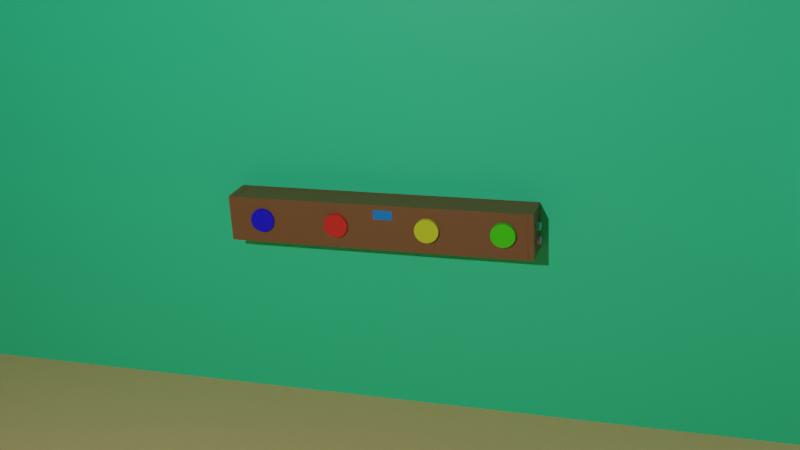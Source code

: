 # Source: MeMoMore.blend  (saved by Blender 2.82.7; exported with 4.5.12 LTS)
import bpy
from mathutils import Matrix  # noqa: F401  (used for matrix-valued properties, if any)

bpy.ops.wm.read_factory_settings(use_empty=True)
scene = bpy.context.scene
scene.name = 'Scene'

# ---- collections
col_collection = bpy.data.collections.new('Collection'); scene.collection.children.link(col_collection)

# ---- materials (node trees are filled in below, after node groups)
mat_material_001 = bpy.data.materials.new('Material.001')
mat_material_001.use_transparent_shadow = False
mat_material_008 = bpy.data.materials.new('Material.008')
mat_material_008.use_transparent_shadow = False
mat_material_009 = bpy.data.materials.new('Material.009')
mat_material_009.use_transparent_shadow = False
mat_material_010 = bpy.data.materials.new('Material.010')
mat_material_010.use_transparent_shadow = False
mat_material_002 = bpy.data.materials.new('Material.002')
mat_material_002.use_transparent_shadow = False
mat_material_003 = bpy.data.materials.new('Material.003')
mat_material_003.use_transparent_shadow = False
mat_material_004 = bpy.data.materials.new('Material.004')
mat_material_004.use_transparent_shadow = False
mat_material_005 = bpy.data.materials.new('Material.005')
mat_material_005.use_transparent_shadow = False
mat_material_011 = bpy.data.materials.new('Material.011')
mat_material_011.use_transparent_shadow = False
mat_material_012 = bpy.data.materials.new('Material.012')
mat_material_012.use_transparent_shadow = False

# ---- material node trees
mat_material_001.use_nodes = True; mat_material_001.node_tree.nodes.clear()
_N = mat_material_001.node_tree.nodes; _L = mat_material_001.node_tree.links
n0 = _N.new('ShaderNodeOutputMaterial'); n0.name = 'Material Output'; n0.location = (300, 300)
n1 = _N.new('ShaderNodeBsdfPrincipled'); n1.name = 'Principled BSDF'; n1.location = (10, 300)
n1.distribution = 'GGX'
n1.subsurface_method = 'BURLEY'
n1.inputs[0].default_value = (0.2165, 0.09709, 0.03567, 1.0)
n1.inputs[3].default_value = 1.45
n1.inputs[27].default_value = (0.0, 0.0, 0.0, 1.0)
n1.inputs[28].default_value = 1.0
_L.new(n1.outputs[0], n0.inputs[0])
n0.is_active_output = True
mat_material_008.use_nodes = True; mat_material_008.node_tree.nodes.clear()
_N = mat_material_008.node_tree.nodes; _L = mat_material_008.node_tree.links
n0 = _N.new('ShaderNodeOutputMaterial'); n0.name = 'Material Output'; n0.location = (300, 300)
n1 = _N.new('ShaderNodeBsdfPrincipled'); n1.name = 'Principled BSDF'; n1.location = (10, 300)
n1.distribution = 'GGX'
n1.subsurface_method = 'BURLEY'
n1.inputs[0].default_value = (0.0, 0.2464, 0.8, 1.0)
n1.inputs[3].default_value = 1.45
n1.inputs[27].default_value = (0.0, 0.0, 0.0, 1.0)
n1.inputs[28].default_value = 1.0
_L.new(n1.outputs[0], n0.inputs[0])
n0.is_active_output = True
mat_material_009.use_nodes = True; mat_material_009.node_tree.nodes.clear()
_N = mat_material_009.node_tree.nodes; _L = mat_material_009.node_tree.links
n0 = _N.new('ShaderNodeOutputMaterial'); n0.name = 'Material Output'; n0.location = (300, 300)
n1 = _N.new('ShaderNodeBsdfPrincipled'); n1.name = 'Principled BSDF'; n1.location = (10, 300)
n1.distribution = 'GGX'
n1.subsurface_method = 'BURLEY'
n1.inputs[0].default_value = (0.1673, 0.8, 0.7908, 1.0)
n1.inputs[3].default_value = 1.45
n1.inputs[27].default_value = (0.0, 0.0, 0.0, 1.0)
n1.inputs[28].default_value = 1.0
_L.new(n1.outputs[0], n0.inputs[0])
n0.is_active_output = True
mat_material_010.use_nodes = True; mat_material_010.node_tree.nodes.clear()
_N = mat_material_010.node_tree.nodes; _L = mat_material_010.node_tree.links
n0 = _N.new('ShaderNodeOutputMaterial'); n0.name = 'Material Output'; n0.location = (300, 300)
n1 = _N.new('ShaderNodeBsdfPrincipled'); n1.name = 'Principled BSDF'; n1.location = (10, 300)
n1.distribution = 'GGX'
n1.subsurface_method = 'BURLEY'
n1.inputs[0].default_value = (0.8, 0.4197, 0.7158, 1.0)
n1.inputs[3].default_value = 1.45
n1.inputs[27].default_value = (0.0, 0.0, 0.0, 1.0)
n1.inputs[28].default_value = 1.0
_L.new(n1.outputs[0], n0.inputs[0])
n0.is_active_output = True
mat_material_002.use_nodes = True; mat_material_002.node_tree.nodes.clear()
_N = mat_material_002.node_tree.nodes; _L = mat_material_002.node_tree.links
n0 = _N.new('ShaderNodeOutputMaterial'); n0.name = 'Material Output'; n0.location = (300, 300)
n1 = _N.new('ShaderNodeBsdfPrincipled'); n1.name = 'Principled BSDF'; n1.location = (10, 300)
n1.distribution = 'GGX'
n1.subsurface_method = 'BURLEY'
n1.inputs[0].default_value = (0.003041, 0.0, 0.8, 1.0)
n1.inputs[3].default_value = 1.45
n1.inputs[27].default_value = (0.0, 0.0, 0.0, 1.0)
n1.inputs[28].default_value = 1.0
_L.new(n1.outputs[0], n0.inputs[0])
n0.is_active_output = True
mat_material_003.use_nodes = True; mat_material_003.node_tree.nodes.clear()
_N = mat_material_003.node_tree.nodes; _L = mat_material_003.node_tree.links
n0 = _N.new('ShaderNodeOutputMaterial'); n0.name = 'Material Output'; n0.location = (300, 300)
n1 = _N.new('ShaderNodeBsdfPrincipled'); n1.name = 'Principled BSDF'; n1.location = (10, 300)
n1.distribution = 'GGX'
n1.subsurface_method = 'BURLEY'
n1.inputs[0].default_value = (0.8, 0.02383, 0.01633, 1.0)
n1.inputs[3].default_value = 1.45
n1.inputs[27].default_value = (0.0, 0.0, 0.0, 1.0)
n1.inputs[28].default_value = 1.0
_L.new(n1.outputs[0], n0.inputs[0])
n0.is_active_output = True
mat_material_004.use_nodes = True; mat_material_004.node_tree.nodes.clear()
_N = mat_material_004.node_tree.nodes; _L = mat_material_004.node_tree.links
n0 = _N.new('ShaderNodeOutputMaterial'); n0.name = 'Material Output'; n0.location = (300, 300)
n1 = _N.new('ShaderNodeBsdfPrincipled'); n1.name = 'Principled BSDF'; n1.location = (10, 300)
n1.distribution = 'GGX'
n1.subsurface_method = 'BURLEY'
n1.inputs[0].default_value = (0.677, 0.8, 0.02598, 1.0)
n1.inputs[3].default_value = 1.45
n1.inputs[27].default_value = (0.0, 0.0, 0.0, 1.0)
n1.inputs[28].default_value = 1.0
_L.new(n1.outputs[0], n0.inputs[0])
n0.is_active_output = True
mat_material_005.use_nodes = True; mat_material_005.node_tree.nodes.clear()
_N = mat_material_005.node_tree.nodes; _L = mat_material_005.node_tree.links
n0 = _N.new('ShaderNodeOutputMaterial'); n0.name = 'Material Output'; n0.location = (300, 300)
n1 = _N.new('ShaderNodeBsdfPrincipled'); n1.name = 'Principled BSDF'; n1.location = (10, 300)
n1.distribution = 'GGX'
n1.subsurface_method = 'BURLEY'
n1.inputs[0].default_value = (0.05796, 0.8, 0.0, 1.0)
n1.inputs[3].default_value = 1.45
n1.inputs[27].default_value = (0.0, 0.0, 0.0, 1.0)
n1.inputs[28].default_value = 1.0
_L.new(n1.outputs[0], n0.inputs[0])
n0.is_active_output = True
mat_material_011.use_nodes = True; mat_material_011.node_tree.nodes.clear()
_N = mat_material_011.node_tree.nodes; _L = mat_material_011.node_tree.links
n0 = _N.new('ShaderNodeOutputMaterial'); n0.name = 'Material Output'; n0.location = (300, 300)
n1 = _N.new('ShaderNodeBsdfPrincipled'); n1.name = 'Principled BSDF'; n1.location = (10, 300)
n1.distribution = 'GGX'
n1.subsurface_method = 'BURLEY'
n1.inputs[0].default_value = (0.8, 0.5277, 0.244, 1.0)
n1.inputs[3].default_value = 1.45
n1.inputs[27].default_value = (0.0, 0.0, 0.0, 1.0)
n1.inputs[28].default_value = 1.0
_L.new(n1.outputs[0], n0.inputs[0])
n0.is_active_output = True
mat_material_012.use_nodes = True; mat_material_012.node_tree.nodes.clear()
_N = mat_material_012.node_tree.nodes; _L = mat_material_012.node_tree.links
n0 = _N.new('ShaderNodeOutputMaterial'); n0.name = 'Material Output'; n0.location = (300, 300)
n1 = _N.new('ShaderNodeBsdfPrincipled'); n1.name = 'Principled BSDF'; n1.location = (10, 300)
n1.distribution = 'GGX'
n1.subsurface_method = 'BURLEY'
n1.inputs[0].default_value = (0.03927, 0.8, 0.3482, 1.0)
n1.inputs[3].default_value = 1.45
n1.inputs[27].default_value = (0.0, 0.0, 0.0, 1.0)
n1.inputs[28].default_value = 1.0
_L.new(n1.outputs[0], n0.inputs[0])
n0.is_active_output = True

# ---- world
world_world = bpy.data.worlds.new('World'); scene.world = world_world
world_world.use_nodes = True; world_world.node_tree.nodes.clear()
_N = world_world.node_tree.nodes; _L = world_world.node_tree.links
n0 = _N.new('ShaderNodeOutputWorld'); n0.name = 'World Output'; n0.location = (300, 300)
n1 = _N.new('ShaderNodeBackground'); n1.name = 'Background'; n1.location = (10, 300)
n1.inputs[0].default_value = (0.05088, 0.05088, 0.05088, 1.0)
_L.new(n1.outputs[0], n0.inputs[0])
n0.is_active_output = True
world_world.color = (0.05088, 0.05088, 0.05088)
world_world.use_sun_shadow = False
world_world.sun_shadow_jitter_overblur = 0.0

# ---- cameras
cam_camera = bpy.data.cameras.new('Camera')
cam_camera.clip_end = 100.0
cam_camera.ortho_scale = 7.314

# ---- lights
light_light = bpy.data.lights.new('Light', 'POINT')
light_light.transmission_factor = 0.0
light_light.energy = 1000.0
light_light.shadow_soft_size = 0.1
light_light.shadow_maximum_resolution = 0.006
light_light.use_absolute_resolution = True
light_point = bpy.data.lights.new('Point', 'POINT')
light_point.transmission_factor = 0.0
light_point.shadow_soft_size = 0.25
light_point.shadow_maximum_resolution = 0.006
light_point.use_absolute_resolution = True

# ---- meshes
me_cube_001 = bpy.data.meshes.new('Cube.001')
me_cube_001.from_pydata([(-1.0, -1.0, -1.0), (-1.0, -1.0, 1.0), (-1.0, 1.0, -1.0), (-1.0, 1.0, 1.0), (1.0, -1.0, -1.0), (1.0, -1.0, 1.0), (1.0, 1.0, -1.0), (1.0, 1.0, 1.0)], [], [(0, 1, 3, 2), (2, 3, 7, 6), (6, 7, 5, 4), (4, 5, 1, 0), (2, 6, 4, 0), (7, 3, 1, 5)])
_uv = me_cube_001.uv_layers.new(name='UVMap')
_uv.uv.foreach_set('vector', [0.375, 0.0, 0.625, 0.0, 0.625, 0.25, 0.375, 0.25, 0.375, 0.25, 0.625, 0.25, 0.625, 0.5, 0.375, 0.5, 0.375, 0.5, 0.625, 0.5, 0.625, 0.75, 0.375, 0.75, 0.375, 0.75, 0.625, 0.75, 0.625, 1.0, 0.375, 1.0, 0.125, 0.5, 0.375, 0.5, 0.375, 0.75, 0.125, 0.75, 0.625, 0.5, 0.875, 0.5, 0.875, 0.75, 0.625, 0.75])
me_cube_001.materials.append(mat_material_001)
me_cube_001.use_remesh_fix_poles = True
me_cube_001.use_remesh_preserve_attributes = False
me_cube_001.use_mirror_vertex_groups = False
me_cube_001.update()
me_cube_002 = bpy.data.meshes.new('Cube.002')
me_cube_002.from_pydata([(-1.0, -1.0, -1.0), (-1.0, -1.0, 1.0), (-1.0, 1.0, -1.0), (-1.0, 1.0, 1.0), (1.0, -1.0, -1.0), (1.0, -1.0, 1.0), (1.0, 1.0, -1.0), (1.0, 1.0, 1.0)], [], [(0, 1, 3, 2), (2, 3, 7, 6), (6, 7, 5, 4), (4, 5, 1, 0), (2, 6, 4, 0), (7, 3, 1, 5)])
_uv = me_cube_002.uv_layers.new(name='UVMap')
_uv.uv.foreach_set('vector', [0.375, 0.0, 0.625, 0.0, 0.625, 0.25, 0.375, 0.25, 0.375, 0.25, 0.625, 0.25, 0.625, 0.5, 0.375, 0.5, 0.375, 0.5, 0.625, 0.5, 0.625, 0.75, 0.375, 0.75, 0.375, 0.75, 0.625, 0.75, 0.625, 1.0, 0.375, 1.0, 0.125, 0.5, 0.375, 0.5, 0.375, 0.75, 0.125, 0.75, 0.625, 0.5, 0.875, 0.5, 0.875, 0.75, 0.625, 0.75])
me_cube_002.materials.append(mat_material_001)
me_cube_002.use_remesh_fix_poles = True
me_cube_002.use_remesh_preserve_attributes = False
me_cube_002.use_mirror_vertex_groups = False
me_cube_002.update()
me_cube_003 = bpy.data.meshes.new('Cube.003')
me_cube_003.from_pydata([(-1.0, -1.0, -1.0), (-1.0, -1.0, 1.0), (-1.0, 1.0, -1.0), (-1.0, 1.0, 1.0), (1.0, -1.0, -1.0), (1.0, -1.0, 1.0), (1.0, 1.0, -1.0), (1.0, 1.0, 1.0)], [], [(0, 1, 3, 2), (2, 3, 7, 6), (6, 7, 5, 4), (4, 5, 1, 0), (2, 6, 4, 0), (7, 3, 1, 5)])
_uv = me_cube_003.uv_layers.new(name='UVMap')
_uv.uv.foreach_set('vector', [0.375, 0.0, 0.625, 0.0, 0.625, 0.25, 0.375, 0.25, 0.375, 0.25, 0.625, 0.25, 0.625, 0.5, 0.375, 0.5, 0.375, 0.5, 0.625, 0.5, 0.625, 0.75, 0.375, 0.75, 0.375, 0.75, 0.625, 0.75, 0.625, 1.0, 0.375, 1.0, 0.125, 0.5, 0.375, 0.5, 0.375, 0.75, 0.125, 0.75, 0.625, 0.5, 0.875, 0.5, 0.875, 0.75, 0.625, 0.75])
me_cube_003.materials.append(mat_material_001)
me_cube_003.use_remesh_fix_poles = True
me_cube_003.use_remesh_preserve_attributes = False
me_cube_003.use_mirror_vertex_groups = False
me_cube_003.update()
me_cube_005 = bpy.data.meshes.new('Cube.005')
me_cube_005.from_pydata([(-1.0, -1.0, -1.0), (-1.0, -1.0, 1.0), (-1.0, 1.0, -1.0), (-1.0, 1.0, 1.0), (1.0, -1.0, -1.0), (1.0, -1.0, 1.0), (1.0, 1.0, -1.0), (1.0, 1.0, 1.0)], [], [(0, 1, 3, 2), (2, 3, 7, 6), (6, 7, 5, 4), (4, 5, 1, 0), (2, 6, 4, 0), (7, 3, 1, 5)])
_uv = me_cube_005.uv_layers.new(name='UVMap')
_uv.uv.foreach_set('vector', [0.375, 0.0, 0.625, 0.0, 0.625, 0.25, 0.375, 0.25, 0.375, 0.25, 0.625, 0.25, 0.625, 0.5, 0.375, 0.5, 0.375, 0.5, 0.625, 0.5, 0.625, 0.75, 0.375, 0.75, 0.375, 0.75, 0.625, 0.75, 0.625, 1.0, 0.375, 1.0, 0.125, 0.5, 0.375, 0.5, 0.375, 0.75, 0.125, 0.75, 0.625, 0.5, 0.875, 0.5, 0.875, 0.75, 0.625, 0.75])
me_cube_005.materials.append(mat_material_001)
me_cube_005.use_remesh_fix_poles = True
me_cube_005.use_remesh_preserve_attributes = False
me_cube_005.use_mirror_vertex_groups = False
me_cube_005.update()
me_cube_006 = bpy.data.meshes.new('Cube.006')
me_cube_006.from_pydata([(-1.0, -1.0, -1.0), (-1.0, -1.0, 1.0), (-1.0, 1.0, -1.0), (-1.0, 1.0, 1.0), (1.0, -1.0, -1.0), (1.0, -1.0, 1.0), (1.0, 1.0, -1.0), (1.0, 1.0, 1.0)], [], [(0, 1, 3, 2), (2, 3, 7, 6), (6, 7, 5, 4), (4, 5, 1, 0), (2, 6, 4, 0), (7, 3, 1, 5)])
_uv = me_cube_006.uv_layers.new(name='UVMap')
_uv.uv.foreach_set('vector', [0.375, 0.0, 0.625, 0.0, 0.625, 0.25, 0.375, 0.25, 0.375, 0.25, 0.625, 0.25, 0.625, 0.5, 0.375, 0.5, 0.375, 0.5, 0.625, 0.5, 0.625, 0.75, 0.375, 0.75, 0.375, 0.75, 0.625, 0.75, 0.625, 1.0, 0.375, 1.0, 0.125, 0.5, 0.375, 0.5, 0.375, 0.75, 0.125, 0.75, 0.625, 0.5, 0.875, 0.5, 0.875, 0.75, 0.625, 0.75])
me_cube_006.materials.append(mat_material_008)
me_cube_006.use_remesh_fix_poles = True
me_cube_006.use_remesh_preserve_attributes = False
me_cube_006.use_mirror_vertex_groups = False
me_cube_006.update()
me_cube_007 = bpy.data.meshes.new('Cube.007')
me_cube_007.from_pydata([(-1.0, -1.0, -1.0), (-1.0, -1.0, 1.0), (-1.0, 1.0, -1.0), (-1.0, 1.0, 1.0), (1.0, -1.0, -1.0), (1.0, -1.0, 1.0), (1.0, 1.0, -1.0), (1.0, 1.0, 1.0)], [], [(0, 1, 3, 2), (2, 3, 7, 6), (6, 7, 5, 4), (4, 5, 1, 0), (2, 6, 4, 0), (7, 3, 1, 5)])
_uv = me_cube_007.uv_layers.new(name='UVMap')
_uv.uv.foreach_set('vector', [0.375, 0.0, 0.625, 0.0, 0.625, 0.25, 0.375, 0.25, 0.375, 0.25, 0.625, 0.25, 0.625, 0.5, 0.375, 0.5, 0.375, 0.5, 0.625, 0.5, 0.625, 0.75, 0.375, 0.75, 0.375, 0.75, 0.625, 0.75, 0.625, 1.0, 0.375, 1.0, 0.125, 0.5, 0.375, 0.5, 0.375, 0.75, 0.125, 0.75, 0.625, 0.5, 0.875, 0.5, 0.875, 0.75, 0.625, 0.75])
me_cube_007.materials.append(mat_material_001)
me_cube_007.use_remesh_fix_poles = True
me_cube_007.use_remesh_preserve_attributes = False
me_cube_007.use_mirror_vertex_groups = False
me_cube_007.update()
me_cube_008 = bpy.data.meshes.new('Cube.008')
me_cube_008.from_pydata([(-1.0, -1.0, -1.0), (-1.0, -1.0, 1.0), (-1.0, 1.0, -1.0), (-1.0, 1.0, 1.0), (1.0, -1.0, -1.0), (1.0, -1.0, 1.0), (1.0, 1.0, -1.0), (1.0, 1.0, 1.0)], [], [(0, 1, 3, 2), (2, 3, 7, 6), (6, 7, 5, 4), (4, 5, 1, 0), (2, 6, 4, 0), (7, 3, 1, 5)])
_uv = me_cube_008.uv_layers.new(name='UVMap')
_uv.uv.foreach_set('vector', [0.375, 0.0, 0.625, 0.0, 0.625, 0.25, 0.375, 0.25, 0.375, 0.25, 0.625, 0.25, 0.625, 0.5, 0.375, 0.5, 0.375, 0.5, 0.625, 0.5, 0.625, 0.75, 0.375, 0.75, 0.375, 0.75, 0.625, 0.75, 0.625, 1.0, 0.375, 1.0, 0.125, 0.5, 0.375, 0.5, 0.375, 0.75, 0.125, 0.75, 0.625, 0.5, 0.875, 0.5, 0.875, 0.75, 0.625, 0.75])
me_cube_008.materials.append(mat_material_001)
me_cube_008.use_remesh_fix_poles = True
me_cube_008.use_remesh_preserve_attributes = False
me_cube_008.use_mirror_vertex_groups = False
me_cube_008.update()
me_cylinder_004 = bpy.data.meshes.new('Cylinder.004')
me_cylinder_004.from_pydata([(0.0, 1.0, -1.0), (0.0, 1.0, 1.0), (0.1951, 0.9808, -1.0), (0.1951, 0.9808, 1.0), (0.3827, 0.9239, -1.0), (0.3827, 0.9239, 1.0), (0.5556, 0.8315, -1.0), (0.5556, 0.8315, 1.0), (0.7071, 0.7071, -1.0), (0.7071, 0.7071, 1.0), (0.8315, 0.5556, -1.0), (0.8315, 0.5556, 1.0), (0.9239, 0.3827, -1.0), (0.9239, 0.3827, 1.0), (0.9808, 0.1951, -1.0), (0.9808, 0.1951, 1.0), (1.0, 7.55e-08, -1.0), (1.0, 7.55e-08, 1.0), (0.9808, -0.1951, -1.0), (0.9808, -0.1951, 1.0), (0.9239, -0.3827, -1.0), (0.9239, -0.3827, 1.0), (0.8315, -0.5556, -1.0), (0.8315, -0.5556, 1.0), (0.7071, -0.7071, -1.0), (0.7071, -0.7071, 1.0), (0.5556, -0.8315, -1.0), (0.5556, -0.8315, 1.0), (0.3827, -0.9239, -1.0), (0.3827, -0.9239, 1.0), (0.1951, -0.9808, -1.0), (0.1951, -0.9808, 1.0), (-3.258e-07, -1.0, -1.0), (-3.258e-07, -1.0, 1.0), (-0.1951, -0.9808, -1.0), (-0.1951, -0.9808, 1.0), (-0.3827, -0.9239, -1.0), (-0.3827, -0.9239, 1.0), (-0.5556, -0.8315, -1.0), (-0.5556, -0.8315, 1.0), (-0.7071, -0.7071, -1.0), (-0.7071, -0.7071, 1.0), (-0.8315, -0.5556, -1.0), (-0.8315, -0.5556, 1.0), (-0.9239, -0.3827, -1.0), (-0.9239, -0.3827, 1.0), (-0.9808, -0.1951, -1.0), (-0.9808, -0.1951, 1.0), (-1.0, 9.656e-07, -1.0), (-1.0, 9.656e-07, 1.0), (-0.9808, 0.1951, -1.0), (-0.9808, 0.1951, 1.0), (-0.9239, 0.3827, -1.0), (-0.9239, 0.3827, 1.0), (-0.8315, 0.5556, -1.0), (-0.8315, 0.5556, 1.0), (-0.7071, 0.7071, -1.0), (-0.7071, 0.7071, 1.0), (-0.5556, 0.8315, -1.0), (-0.5556, 0.8315, 1.0), (-0.3827, 0.9239, -1.0), (-0.3827, 0.9239, 1.0), (-0.1951, 0.9808, -1.0), (-0.1951, 0.9808, 1.0)], [], [(0, 1, 3, 2), (2, 3, 5, 4), (4, 5, 7, 6), (6, 7, 9, 8), (8, 9, 11, 10), (10, 11, 13, 12), (12, 13, 15, 14), (14, 15, 17, 16), (16, 17, 19, 18), (18, 19, 21, 20), (20, 21, 23, 22), (22, 23, 25, 24), (24, 25, 27, 26), (26, 27, 29, 28), (28, 29, 31, 30), (30, 31, 33, 32), (32, 33, 35, 34), (34, 35, 37, 36), (36, 37, 39, 38), (38, 39, 41, 40), (40, 41, 43, 42), (42, 43, 45, 44), (44, 45, 47, 46), (46, 47, 49, 48), (48, 49, 51, 50), (50, 51, 53, 52), (52, 53, 55, 54), (54, 55, 57, 56), (56, 57, 59, 58), (58, 59, 61, 60), (3, 1, 63, 61, 59, 57, 55, 53, 51, 49, 47, 45, 43, 41, 39, 37, 35, 33, 31, 29, 27, 25, 23, 21, 19, 17, 15, 13, 11, 9, 7, 5), (60, 61, 63, 62), (62, 63, 1, 0), (0, 2, 4, 6, 8, 10, 12, 14, 16, 18, 20, 22, 24, 26, 28, 30, 32, 34, 36, 38, 40, 42, 44, 46, 48, 50, 52, 54, 56, 58, 60, 62)])
_uv = me_cylinder_004.uv_layers.new(name='UVMap')
_uv.uv.foreach_set('vector', [1.0, 0.5, 1.0, 1.0, 0.9688, 1.0, 0.9688, 0.5, 0.9688, 0.5, 0.9688, 1.0, 0.9375, 1.0, 0.9375, 0.5, 0.9375, 0.5, 0.9375, 1.0, 0.9062, 1.0, 0.9062, 0.5, 0.9062, 0.5, 0.9062, 1.0, 0.875, 1.0, 0.875, 0.5, 0.875, 0.5, 0.875, 1.0, 0.8438, 1.0, 0.8438, 0.5, 0.8438, 0.5, 0.8438, 1.0, 0.8125, 1.0, 0.8125, 0.5, 0.8125, 0.5, 0.8125, 1.0, 0.7812, 1.0, 0.7812, 0.5, 0.7812, 0.5, 0.7812, 1.0, 0.75, 1.0, 0.75, 0.5, 0.75, 0.5, 0.75, 1.0, 0.7188, 1.0, 0.7188, 0.5, 0.7188, 0.5, 0.7188, 1.0, 0.6875, 1.0, 0.6875, 0.5, 0.6875, 0.5, 0.6875, 1.0, 0.6562, 1.0, 0.6562, 0.5, 0.6562, 0.5, 0.6562, 1.0, 0.625, 1.0, 0.625, 0.5, 0.625, 0.5, 0.625, 1.0, 0.5938, 1.0, 0.5938, 0.5, 0.5938, 0.5, 0.5938, 1.0, 0.5625, 1.0, 0.5625, 0.5, 0.5625, 0.5, 0.5625, 1.0, 0.5312, 1.0, 0.5312, 0.5, 0.5312, 0.5, 0.5312, 1.0, 0.5, 1.0, 0.5, 0.5, 0.5, 0.5, 0.5, 1.0, 0.4688, 1.0, 0.4688, 0.5, 0.4688, 0.5, 0.4688, 1.0, 0.4375, 1.0, 0.4375, 0.5, 0.4375, 0.5, 0.4375, 1.0, 0.4062, 1.0, 0.4062, 0.5, 0.4062, 0.5, 0.4062, 1.0, 0.375, 1.0, 0.375, 0.5, 0.375, 0.5, 0.375, 1.0, 0.3438, 1.0, 0.3438, 0.5, 0.3438, 0.5, 0.3438, 1.0, 0.3125, 1.0, 0.3125, 0.5, 0.3125, 0.5, 0.3125, 1.0, 0.2812, 1.0, 0.2812, 0.5, 0.2812, 0.5, 0.2812, 1.0, 0.25, 1.0, 0.25, 0.5, 0.25, 0.5, 0.25, 1.0, 0.2188, 1.0, 0.2188, 0.5, 0.2188, 0.5, 0.2188, 1.0, 0.1875, 1.0, 0.1875, 0.5, 0.1875, 0.5, 0.1875, 1.0, 0.1562, 1.0, 0.1562, 0.5, 0.1562, 0.5, 0.1562, 1.0, 0.125, 1.0, 0.125, 0.5, 0.125, 0.5, 0.125, 1.0, 0.09375, 1.0, 0.09375, 0.5, 0.09375, 0.5, 0.09375, 1.0, 0.0625, 1.0, 0.0625, 0.5, 0.2968, 0.4854, 0.25, 0.49, 0.2032, 0.4854, 0.1582, 0.4717, 0.1167, 0.4496, 0.08029, 0.4197, 0.05045, 0.3833, 0.02827, 0.3418, 0.01461, 0.2968, 0.01, 0.25, 0.01461, 0.2032, 0.02827, 0.1582, 0.05045, 0.1167, 0.08029, 0.08029, 0.1167, 0.05045, 0.1582, 0.02827, 0.2032, 0.01461, 0.25, 0.01, 0.2968, 0.01461, 0.3418, 0.02827, 0.3833, 0.05045, 0.4197, 0.08029, 0.4496, 0.1167, 0.4717, 0.1582, 0.4854, 0.2032, 0.49, 0.25, 0.4854, 0.2968, 0.4717, 0.3418, 0.4496, 0.3833, 0.4197, 0.4197, 0.3833, 0.4496, 0.3418, 0.4717, 0.0625, 0.5, 0.0625, 1.0, 0.03125, 1.0, 0.03125, 0.5, 0.03125, 0.5, 0.03125, 1.0, 0.0, 1.0, 0.0, 0.5, 0.75, 0.49, 0.7968, 0.4854, 0.8418, 0.4717, 0.8833, 0.4496, 0.9197, 0.4197, 0.9496, 0.3833, 0.9717, 0.3418, 0.9854, 0.2968, 0.99, 0.25, 0.9854, 0.2032, 0.9717, 0.1582, 0.9496, 0.1167, 0.9197, 0.08029, 0.8833, 0.05045, 0.8418, 0.02827, 0.7968, 0.01461, 0.75, 0.01, 0.7032, 0.01461, 0.6582, 0.02827, 0.6167, 0.05045, 0.5803, 0.08029, 0.5504, 0.1167, 0.5283, 0.1582, 0.5146, 0.2032, 0.51, 0.25, 0.5146, 0.2968, 0.5283, 0.3418, 0.5504, 0.3833, 0.5803, 0.4197, 0.6167, 0.4496, 0.6582, 0.4717, 0.7032, 0.4854])
me_cylinder_004.materials.append(mat_material_009)
me_cylinder_004.use_remesh_fix_poles = True
me_cylinder_004.use_remesh_preserve_attributes = False
me_cylinder_004.use_mirror_vertex_groups = False
me_cylinder_004.update()
me_cylinder_005 = bpy.data.meshes.new('Cylinder.005')
me_cylinder_005.from_pydata([(0.0, 1.0, -1.0), (0.0, 1.0, 1.0), (0.1951, 0.9808, -1.0), (0.1951, 0.9808, 1.0), (0.3827, 0.9239, -1.0), (0.3827, 0.9239, 1.0), (0.5556, 0.8315, -1.0), (0.5556, 0.8315, 1.0), (0.7071, 0.7071, -1.0), (0.7071, 0.7071, 1.0), (0.8315, 0.5556, -1.0), (0.8315, 0.5556, 1.0), (0.9239, 0.3827, -1.0), (0.9239, 0.3827, 1.0), (0.9808, 0.1951, -1.0), (0.9808, 0.1951, 1.0), (1.0, 7.55e-08, -1.0), (1.0, 7.55e-08, 1.0), (0.9808, -0.1951, -1.0), (0.9808, -0.1951, 1.0), (0.9239, -0.3827, -1.0), (0.9239, -0.3827, 1.0), (0.8315, -0.5556, -1.0), (0.8315, -0.5556, 1.0), (0.7071, -0.7071, -1.0), (0.7071, -0.7071, 1.0), (0.5556, -0.8315, -1.0), (0.5556, -0.8315, 1.0), (0.3827, -0.9239, -1.0), (0.3827, -0.9239, 1.0), (0.1951, -0.9808, -1.0), (0.1951, -0.9808, 1.0), (-3.258e-07, -1.0, -1.0), (-3.258e-07, -1.0, 1.0), (-0.1951, -0.9808, -1.0), (-0.1951, -0.9808, 1.0), (-0.3827, -0.9239, -1.0), (-0.3827, -0.9239, 1.0), (-0.5556, -0.8315, -1.0), (-0.5556, -0.8315, 1.0), (-0.7071, -0.7071, -1.0), (-0.7071, -0.7071, 1.0), (-0.8315, -0.5556, -1.0), (-0.8315, -0.5556, 1.0), (-0.9239, -0.3827, -1.0), (-0.9239, -0.3827, 1.0), (-0.9808, -0.1951, -1.0), (-0.9808, -0.1951, 1.0), (-1.0, 9.656e-07, -1.0), (-1.0, 9.656e-07, 1.0), (-0.9808, 0.1951, -1.0), (-0.9808, 0.1951, 1.0), (-0.9239, 0.3827, -1.0), (-0.9239, 0.3827, 1.0), (-0.8315, 0.5556, -1.0), (-0.8315, 0.5556, 1.0), (-0.7071, 0.7071, -1.0), (-0.7071, 0.7071, 1.0), (-0.5556, 0.8315, -1.0), (-0.5556, 0.8315, 1.0), (-0.3827, 0.9239, -1.0), (-0.3827, 0.9239, 1.0), (-0.1951, 0.9808, -1.0), (-0.1951, 0.9808, 1.0)], [], [(0, 1, 3, 2), (2, 3, 5, 4), (4, 5, 7, 6), (6, 7, 9, 8), (8, 9, 11, 10), (10, 11, 13, 12), (12, 13, 15, 14), (14, 15, 17, 16), (16, 17, 19, 18), (18, 19, 21, 20), (20, 21, 23, 22), (22, 23, 25, 24), (24, 25, 27, 26), (26, 27, 29, 28), (28, 29, 31, 30), (30, 31, 33, 32), (32, 33, 35, 34), (34, 35, 37, 36), (36, 37, 39, 38), (38, 39, 41, 40), (40, 41, 43, 42), (42, 43, 45, 44), (44, 45, 47, 46), (46, 47, 49, 48), (48, 49, 51, 50), (50, 51, 53, 52), (52, 53, 55, 54), (54, 55, 57, 56), (56, 57, 59, 58), (58, 59, 61, 60), (3, 1, 63, 61, 59, 57, 55, 53, 51, 49, 47, 45, 43, 41, 39, 37, 35, 33, 31, 29, 27, 25, 23, 21, 19, 17, 15, 13, 11, 9, 7, 5), (60, 61, 63, 62), (62, 63, 1, 0), (0, 2, 4, 6, 8, 10, 12, 14, 16, 18, 20, 22, 24, 26, 28, 30, 32, 34, 36, 38, 40, 42, 44, 46, 48, 50, 52, 54, 56, 58, 60, 62)])
_uv = me_cylinder_005.uv_layers.new(name='UVMap')
_uv.uv.foreach_set('vector', [1.0, 0.5, 1.0, 1.0, 0.9688, 1.0, 0.9688, 0.5, 0.9688, 0.5, 0.9688, 1.0, 0.9375, 1.0, 0.9375, 0.5, 0.9375, 0.5, 0.9375, 1.0, 0.9062, 1.0, 0.9062, 0.5, 0.9062, 0.5, 0.9062, 1.0, 0.875, 1.0, 0.875, 0.5, 0.875, 0.5, 0.875, 1.0, 0.8438, 1.0, 0.8438, 0.5, 0.8438, 0.5, 0.8438, 1.0, 0.8125, 1.0, 0.8125, 0.5, 0.8125, 0.5, 0.8125, 1.0, 0.7812, 1.0, 0.7812, 0.5, 0.7812, 0.5, 0.7812, 1.0, 0.75, 1.0, 0.75, 0.5, 0.75, 0.5, 0.75, 1.0, 0.7188, 1.0, 0.7188, 0.5, 0.7188, 0.5, 0.7188, 1.0, 0.6875, 1.0, 0.6875, 0.5, 0.6875, 0.5, 0.6875, 1.0, 0.6562, 1.0, 0.6562, 0.5, 0.6562, 0.5, 0.6562, 1.0, 0.625, 1.0, 0.625, 0.5, 0.625, 0.5, 0.625, 1.0, 0.5938, 1.0, 0.5938, 0.5, 0.5938, 0.5, 0.5938, 1.0, 0.5625, 1.0, 0.5625, 0.5, 0.5625, 0.5, 0.5625, 1.0, 0.5312, 1.0, 0.5312, 0.5, 0.5312, 0.5, 0.5312, 1.0, 0.5, 1.0, 0.5, 0.5, 0.5, 0.5, 0.5, 1.0, 0.4688, 1.0, 0.4688, 0.5, 0.4688, 0.5, 0.4688, 1.0, 0.4375, 1.0, 0.4375, 0.5, 0.4375, 0.5, 0.4375, 1.0, 0.4062, 1.0, 0.4062, 0.5, 0.4062, 0.5, 0.4062, 1.0, 0.375, 1.0, 0.375, 0.5, 0.375, 0.5, 0.375, 1.0, 0.3438, 1.0, 0.3438, 0.5, 0.3438, 0.5, 0.3438, 1.0, 0.3125, 1.0, 0.3125, 0.5, 0.3125, 0.5, 0.3125, 1.0, 0.2812, 1.0, 0.2812, 0.5, 0.2812, 0.5, 0.2812, 1.0, 0.25, 1.0, 0.25, 0.5, 0.25, 0.5, 0.25, 1.0, 0.2188, 1.0, 0.2188, 0.5, 0.2188, 0.5, 0.2188, 1.0, 0.1875, 1.0, 0.1875, 0.5, 0.1875, 0.5, 0.1875, 1.0, 0.1562, 1.0, 0.1562, 0.5, 0.1562, 0.5, 0.1562, 1.0, 0.125, 1.0, 0.125, 0.5, 0.125, 0.5, 0.125, 1.0, 0.09375, 1.0, 0.09375, 0.5, 0.09375, 0.5, 0.09375, 1.0, 0.0625, 1.0, 0.0625, 0.5, 0.2968, 0.4854, 0.25, 0.49, 0.2032, 0.4854, 0.1582, 0.4717, 0.1167, 0.4496, 0.08029, 0.4197, 0.05045, 0.3833, 0.02827, 0.3418, 0.01461, 0.2968, 0.01, 0.25, 0.01461, 0.2032, 0.02827, 0.1582, 0.05045, 0.1167, 0.08029, 0.08029, 0.1167, 0.05045, 0.1582, 0.02827, 0.2032, 0.01461, 0.25, 0.01, 0.2968, 0.01461, 0.3418, 0.02827, 0.3833, 0.05045, 0.4197, 0.08029, 0.4496, 0.1167, 0.4717, 0.1582, 0.4854, 0.2032, 0.49, 0.25, 0.4854, 0.2968, 0.4717, 0.3418, 0.4496, 0.3833, 0.4197, 0.4197, 0.3833, 0.4496, 0.3418, 0.4717, 0.0625, 0.5, 0.0625, 1.0, 0.03125, 1.0, 0.03125, 0.5, 0.03125, 0.5, 0.03125, 1.0, 0.0, 1.0, 0.0, 0.5, 0.75, 0.49, 0.7968, 0.4854, 0.8418, 0.4717, 0.8833, 0.4496, 0.9197, 0.4197, 0.9496, 0.3833, 0.9717, 0.3418, 0.9854, 0.2968, 0.99, 0.25, 0.9854, 0.2032, 0.9717, 0.1582, 0.9496, 0.1167, 0.9197, 0.08029, 0.8833, 0.05045, 0.8418, 0.02827, 0.7968, 0.01461, 0.75, 0.01, 0.7032, 0.01461, 0.6582, 0.02827, 0.6167, 0.05045, 0.5803, 0.08029, 0.5504, 0.1167, 0.5283, 0.1582, 0.5146, 0.2032, 0.51, 0.25, 0.5146, 0.2968, 0.5283, 0.3418, 0.5504, 0.3833, 0.5803, 0.4197, 0.6167, 0.4496, 0.6582, 0.4717, 0.7032, 0.4854])
me_cylinder_005.materials.append(mat_material_010)
me_cylinder_005.use_remesh_fix_poles = True
me_cylinder_005.use_remesh_preserve_attributes = False
me_cylinder_005.use_mirror_vertex_groups = False
me_cylinder_005.update()
me_cylinder = bpy.data.meshes.new('Cylinder')
me_cylinder.from_pydata([(0.0, 1.0, -1.0), (0.0, 1.0, 1.0), (0.1951, 0.9808, -1.0), (0.1951, 0.9808, 1.0), (0.3827, 0.9239, -1.0), (0.3827, 0.9239, 1.0), (0.5556, 0.8315, -1.0), (0.5556, 0.8315, 1.0), (0.7071, 0.7071, -1.0), (0.7071, 0.7071, 1.0), (0.8315, 0.5556, -1.0), (0.8315, 0.5556, 1.0), (0.9239, 0.3827, -1.0), (0.9239, 0.3827, 1.0), (0.9808, 0.1951, -1.0), (0.9808, 0.1951, 1.0), (1.0, 7.55e-08, -1.0), (1.0, 7.55e-08, 1.0), (0.9808, -0.1951, -1.0), (0.9808, -0.1951, 1.0), (0.9239, -0.3827, -1.0), (0.9239, -0.3827, 1.0), (0.8315, -0.5556, -1.0), (0.8315, -0.5556, 1.0), (0.7071, -0.7071, -1.0), (0.7071, -0.7071, 1.0), (0.5556, -0.8315, -1.0), (0.5556, -0.8315, 1.0), (0.3827, -0.9239, -1.0), (0.3827, -0.9239, 1.0), (0.1951, -0.9808, -1.0), (0.1951, -0.9808, 1.0), (-3.258e-07, -1.0, -1.0), (-3.258e-07, -1.0, 1.0), (-0.1951, -0.9808, -1.0), (-0.1951, -0.9808, 1.0), (-0.3827, -0.9239, -1.0), (-0.3827, -0.9239, 1.0), (-0.5556, -0.8315, -1.0), (-0.5556, -0.8315, 1.0), (-0.7071, -0.7071, -1.0), (-0.7071, -0.7071, 1.0), (-0.8315, -0.5556, -1.0), (-0.8315, -0.5556, 1.0), (-0.9239, -0.3827, -1.0), (-0.9239, -0.3827, 1.0), (-0.9808, -0.1951, -1.0), (-0.9808, -0.1951, 1.0), (-1.0, 9.656e-07, -1.0), (-1.0, 9.656e-07, 1.0), (-0.9808, 0.1951, -1.0), (-0.9808, 0.1951, 1.0), (-0.9239, 0.3827, -1.0), (-0.9239, 0.3827, 1.0), (-0.8315, 0.5556, -1.0), (-0.8315, 0.5556, 1.0), (-0.7071, 0.7071, -1.0), (-0.7071, 0.7071, 1.0), (-0.5556, 0.8315, -1.0), (-0.5556, 0.8315, 1.0), (-0.3827, 0.9239, -1.0), (-0.3827, 0.9239, 1.0), (-0.1951, 0.9808, -1.0), (-0.1951, 0.9808, 1.0)], [], [(0, 1, 3, 2), (2, 3, 5, 4), (4, 5, 7, 6), (6, 7, 9, 8), (8, 9, 11, 10), (10, 11, 13, 12), (12, 13, 15, 14), (14, 15, 17, 16), (16, 17, 19, 18), (18, 19, 21, 20), (20, 21, 23, 22), (22, 23, 25, 24), (24, 25, 27, 26), (26, 27, 29, 28), (28, 29, 31, 30), (30, 31, 33, 32), (32, 33, 35, 34), (34, 35, 37, 36), (36, 37, 39, 38), (38, 39, 41, 40), (40, 41, 43, 42), (42, 43, 45, 44), (44, 45, 47, 46), (46, 47, 49, 48), (48, 49, 51, 50), (50, 51, 53, 52), (52, 53, 55, 54), (54, 55, 57, 56), (56, 57, 59, 58), (58, 59, 61, 60), (3, 1, 63, 61, 59, 57, 55, 53, 51, 49, 47, 45, 43, 41, 39, 37, 35, 33, 31, 29, 27, 25, 23, 21, 19, 17, 15, 13, 11, 9, 7, 5), (60, 61, 63, 62), (62, 63, 1, 0), (0, 2, 4, 6, 8, 10, 12, 14, 16, 18, 20, 22, 24, 26, 28, 30, 32, 34, 36, 38, 40, 42, 44, 46, 48, 50, 52, 54, 56, 58, 60, 62)])
_uv = me_cylinder.uv_layers.new(name='UVMap')
_uv.uv.foreach_set('vector', [1.0, 0.5, 1.0, 1.0, 0.9688, 1.0, 0.9688, 0.5, 0.9688, 0.5, 0.9688, 1.0, 0.9375, 1.0, 0.9375, 0.5, 0.9375, 0.5, 0.9375, 1.0, 0.9062, 1.0, 0.9062, 0.5, 0.9062, 0.5, 0.9062, 1.0, 0.875, 1.0, 0.875, 0.5, 0.875, 0.5, 0.875, 1.0, 0.8438, 1.0, 0.8438, 0.5, 0.8438, 0.5, 0.8438, 1.0, 0.8125, 1.0, 0.8125, 0.5, 0.8125, 0.5, 0.8125, 1.0, 0.7812, 1.0, 0.7812, 0.5, 0.7812, 0.5, 0.7812, 1.0, 0.75, 1.0, 0.75, 0.5, 0.75, 0.5, 0.75, 1.0, 0.7188, 1.0, 0.7188, 0.5, 0.7188, 0.5, 0.7188, 1.0, 0.6875, 1.0, 0.6875, 0.5, 0.6875, 0.5, 0.6875, 1.0, 0.6562, 1.0, 0.6562, 0.5, 0.6562, 0.5, 0.6562, 1.0, 0.625, 1.0, 0.625, 0.5, 0.625, 0.5, 0.625, 1.0, 0.5938, 1.0, 0.5938, 0.5, 0.5938, 0.5, 0.5938, 1.0, 0.5625, 1.0, 0.5625, 0.5, 0.5625, 0.5, 0.5625, 1.0, 0.5312, 1.0, 0.5312, 0.5, 0.5312, 0.5, 0.5312, 1.0, 0.5, 1.0, 0.5, 0.5, 0.5, 0.5, 0.5, 1.0, 0.4688, 1.0, 0.4688, 0.5, 0.4688, 0.5, 0.4688, 1.0, 0.4375, 1.0, 0.4375, 0.5, 0.4375, 0.5, 0.4375, 1.0, 0.4062, 1.0, 0.4062, 0.5, 0.4062, 0.5, 0.4062, 1.0, 0.375, 1.0, 0.375, 0.5, 0.375, 0.5, 0.375, 1.0, 0.3438, 1.0, 0.3438, 0.5, 0.3438, 0.5, 0.3438, 1.0, 0.3125, 1.0, 0.3125, 0.5, 0.3125, 0.5, 0.3125, 1.0, 0.2812, 1.0, 0.2812, 0.5, 0.2812, 0.5, 0.2812, 1.0, 0.25, 1.0, 0.25, 0.5, 0.25, 0.5, 0.25, 1.0, 0.2188, 1.0, 0.2188, 0.5, 0.2188, 0.5, 0.2188, 1.0, 0.1875, 1.0, 0.1875, 0.5, 0.1875, 0.5, 0.1875, 1.0, 0.1562, 1.0, 0.1562, 0.5, 0.1562, 0.5, 0.1562, 1.0, 0.125, 1.0, 0.125, 0.5, 0.125, 0.5, 0.125, 1.0, 0.09375, 1.0, 0.09375, 0.5, 0.09375, 0.5, 0.09375, 1.0, 0.0625, 1.0, 0.0625, 0.5, 0.2968, 0.4854, 0.25, 0.49, 0.2032, 0.4854, 0.1582, 0.4717, 0.1167, 0.4496, 0.08029, 0.4197, 0.05045, 0.3833, 0.02827, 0.3418, 0.01461, 0.2968, 0.01, 0.25, 0.01461, 0.2032, 0.02827, 0.1582, 0.05045, 0.1167, 0.08029, 0.08029, 0.1167, 0.05045, 0.1582, 0.02827, 0.2032, 0.01461, 0.25, 0.01, 0.2968, 0.01461, 0.3418, 0.02827, 0.3833, 0.05045, 0.4197, 0.08029, 0.4496, 0.1167, 0.4717, 0.1582, 0.4854, 0.2032, 0.49, 0.25, 0.4854, 0.2968, 0.4717, 0.3418, 0.4496, 0.3833, 0.4197, 0.4197, 0.3833, 0.4496, 0.3418, 0.4717, 0.0625, 0.5, 0.0625, 1.0, 0.03125, 1.0, 0.03125, 0.5, 0.03125, 0.5, 0.03125, 1.0, 0.0, 1.0, 0.0, 0.5, 0.75, 0.49, 0.7968, 0.4854, 0.8418, 0.4717, 0.8833, 0.4496, 0.9197, 0.4197, 0.9496, 0.3833, 0.9717, 0.3418, 0.9854, 0.2968, 0.99, 0.25, 0.9854, 0.2032, 0.9717, 0.1582, 0.9496, 0.1167, 0.9197, 0.08029, 0.8833, 0.05045, 0.8418, 0.02827, 0.7968, 0.01461, 0.75, 0.01, 0.7032, 0.01461, 0.6582, 0.02827, 0.6167, 0.05045, 0.5803, 0.08029, 0.5504, 0.1167, 0.5283, 0.1582, 0.5146, 0.2032, 0.51, 0.25, 0.5146, 0.2968, 0.5283, 0.3418, 0.5504, 0.3833, 0.5803, 0.4197, 0.6167, 0.4496, 0.6582, 0.4717, 0.7032, 0.4854])
me_cylinder.materials.append(mat_material_002)
me_cylinder.use_remesh_fix_poles = True
me_cylinder.use_remesh_preserve_attributes = False
me_cylinder.use_mirror_vertex_groups = False
me_cylinder.update()
me_cylinder_001 = bpy.data.meshes.new('Cylinder.001')
me_cylinder_001.from_pydata([(0.0, 1.0, -1.0), (0.0, 1.0, 1.0), (0.1951, 0.9808, -1.0), (0.1951, 0.9808, 1.0), (0.3827, 0.9239, -1.0), (0.3827, 0.9239, 1.0), (0.5556, 0.8315, -1.0), (0.5556, 0.8315, 1.0), (0.7071, 0.7071, -1.0), (0.7071, 0.7071, 1.0), (0.8315, 0.5556, -1.0), (0.8315, 0.5556, 1.0), (0.9239, 0.3827, -1.0), (0.9239, 0.3827, 1.0), (0.9808, 0.1951, -1.0), (0.9808, 0.1951, 1.0), (1.0, 7.55e-08, -1.0), (1.0, 7.55e-08, 1.0), (0.9808, -0.1951, -1.0), (0.9808, -0.1951, 1.0), (0.9239, -0.3827, -1.0), (0.9239, -0.3827, 1.0), (0.8315, -0.5556, -1.0), (0.8315, -0.5556, 1.0), (0.7071, -0.7071, -1.0), (0.7071, -0.7071, 1.0), (0.5556, -0.8315, -1.0), (0.5556, -0.8315, 1.0), (0.3827, -0.9239, -1.0), (0.3827, -0.9239, 1.0), (0.1951, -0.9808, -1.0), (0.1951, -0.9808, 1.0), (-3.258e-07, -1.0, -1.0), (-3.258e-07, -1.0, 1.0), (-0.1951, -0.9808, -1.0), (-0.1951, -0.9808, 1.0), (-0.3827, -0.9239, -1.0), (-0.3827, -0.9239, 1.0), (-0.5556, -0.8315, -1.0), (-0.5556, -0.8315, 1.0), (-0.7071, -0.7071, -1.0), (-0.7071, -0.7071, 1.0), (-0.8315, -0.5556, -1.0), (-0.8315, -0.5556, 1.0), (-0.9239, -0.3827, -1.0), (-0.9239, -0.3827, 1.0), (-0.9808, -0.1951, -1.0), (-0.9808, -0.1951, 1.0), (-1.0, 9.656e-07, -1.0), (-1.0, 9.656e-07, 1.0), (-0.9808, 0.1951, -1.0), (-0.9808, 0.1951, 1.0), (-0.9239, 0.3827, -1.0), (-0.9239, 0.3827, 1.0), (-0.8315, 0.5556, -1.0), (-0.8315, 0.5556, 1.0), (-0.7071, 0.7071, -1.0), (-0.7071, 0.7071, 1.0), (-0.5556, 0.8315, -1.0), (-0.5556, 0.8315, 1.0), (-0.3827, 0.9239, -1.0), (-0.3827, 0.9239, 1.0), (-0.1951, 0.9808, -1.0), (-0.1951, 0.9808, 1.0)], [], [(0, 1, 3, 2), (2, 3, 5, 4), (4, 5, 7, 6), (6, 7, 9, 8), (8, 9, 11, 10), (10, 11, 13, 12), (12, 13, 15, 14), (14, 15, 17, 16), (16, 17, 19, 18), (18, 19, 21, 20), (20, 21, 23, 22), (22, 23, 25, 24), (24, 25, 27, 26), (26, 27, 29, 28), (28, 29, 31, 30), (30, 31, 33, 32), (32, 33, 35, 34), (34, 35, 37, 36), (36, 37, 39, 38), (38, 39, 41, 40), (40, 41, 43, 42), (42, 43, 45, 44), (44, 45, 47, 46), (46, 47, 49, 48), (48, 49, 51, 50), (50, 51, 53, 52), (52, 53, 55, 54), (54, 55, 57, 56), (56, 57, 59, 58), (58, 59, 61, 60), (3, 1, 63, 61, 59, 57, 55, 53, 51, 49, 47, 45, 43, 41, 39, 37, 35, 33, 31, 29, 27, 25, 23, 21, 19, 17, 15, 13, 11, 9, 7, 5), (60, 61, 63, 62), (62, 63, 1, 0), (0, 2, 4, 6, 8, 10, 12, 14, 16, 18, 20, 22, 24, 26, 28, 30, 32, 34, 36, 38, 40, 42, 44, 46, 48, 50, 52, 54, 56, 58, 60, 62)])
_uv = me_cylinder_001.uv_layers.new(name='UVMap')
_uv.uv.foreach_set('vector', [1.0, 0.5, 1.0, 1.0, 0.9688, 1.0, 0.9688, 0.5, 0.9688, 0.5, 0.9688, 1.0, 0.9375, 1.0, 0.9375, 0.5, 0.9375, 0.5, 0.9375, 1.0, 0.9062, 1.0, 0.9062, 0.5, 0.9062, 0.5, 0.9062, 1.0, 0.875, 1.0, 0.875, 0.5, 0.875, 0.5, 0.875, 1.0, 0.8438, 1.0, 0.8438, 0.5, 0.8438, 0.5, 0.8438, 1.0, 0.8125, 1.0, 0.8125, 0.5, 0.8125, 0.5, 0.8125, 1.0, 0.7812, 1.0, 0.7812, 0.5, 0.7812, 0.5, 0.7812, 1.0, 0.75, 1.0, 0.75, 0.5, 0.75, 0.5, 0.75, 1.0, 0.7188, 1.0, 0.7188, 0.5, 0.7188, 0.5, 0.7188, 1.0, 0.6875, 1.0, 0.6875, 0.5, 0.6875, 0.5, 0.6875, 1.0, 0.6562, 1.0, 0.6562, 0.5, 0.6562, 0.5, 0.6562, 1.0, 0.625, 1.0, 0.625, 0.5, 0.625, 0.5, 0.625, 1.0, 0.5938, 1.0, 0.5938, 0.5, 0.5938, 0.5, 0.5938, 1.0, 0.5625, 1.0, 0.5625, 0.5, 0.5625, 0.5, 0.5625, 1.0, 0.5312, 1.0, 0.5312, 0.5, 0.5312, 0.5, 0.5312, 1.0, 0.5, 1.0, 0.5, 0.5, 0.5, 0.5, 0.5, 1.0, 0.4688, 1.0, 0.4688, 0.5, 0.4688, 0.5, 0.4688, 1.0, 0.4375, 1.0, 0.4375, 0.5, 0.4375, 0.5, 0.4375, 1.0, 0.4062, 1.0, 0.4062, 0.5, 0.4062, 0.5, 0.4062, 1.0, 0.375, 1.0, 0.375, 0.5, 0.375, 0.5, 0.375, 1.0, 0.3438, 1.0, 0.3438, 0.5, 0.3438, 0.5, 0.3438, 1.0, 0.3125, 1.0, 0.3125, 0.5, 0.3125, 0.5, 0.3125, 1.0, 0.2812, 1.0, 0.2812, 0.5, 0.2812, 0.5, 0.2812, 1.0, 0.25, 1.0, 0.25, 0.5, 0.25, 0.5, 0.25, 1.0, 0.2188, 1.0, 0.2188, 0.5, 0.2188, 0.5, 0.2188, 1.0, 0.1875, 1.0, 0.1875, 0.5, 0.1875, 0.5, 0.1875, 1.0, 0.1562, 1.0, 0.1562, 0.5, 0.1562, 0.5, 0.1562, 1.0, 0.125, 1.0, 0.125, 0.5, 0.125, 0.5, 0.125, 1.0, 0.09375, 1.0, 0.09375, 0.5, 0.09375, 0.5, 0.09375, 1.0, 0.0625, 1.0, 0.0625, 0.5, 0.2968, 0.4854, 0.25, 0.49, 0.2032, 0.4854, 0.1582, 0.4717, 0.1167, 0.4496, 0.08029, 0.4197, 0.05045, 0.3833, 0.02827, 0.3418, 0.01461, 0.2968, 0.01, 0.25, 0.01461, 0.2032, 0.02827, 0.1582, 0.05045, 0.1167, 0.08029, 0.08029, 0.1167, 0.05045, 0.1582, 0.02827, 0.2032, 0.01461, 0.25, 0.01, 0.2968, 0.01461, 0.3418, 0.02827, 0.3833, 0.05045, 0.4197, 0.08029, 0.4496, 0.1167, 0.4717, 0.1582, 0.4854, 0.2032, 0.49, 0.25, 0.4854, 0.2968, 0.4717, 0.3418, 0.4496, 0.3833, 0.4197, 0.4197, 0.3833, 0.4496, 0.3418, 0.4717, 0.0625, 0.5, 0.0625, 1.0, 0.03125, 1.0, 0.03125, 0.5, 0.03125, 0.5, 0.03125, 1.0, 0.0, 1.0, 0.0, 0.5, 0.75, 0.49, 0.7968, 0.4854, 0.8418, 0.4717, 0.8833, 0.4496, 0.9197, 0.4197, 0.9496, 0.3833, 0.9717, 0.3418, 0.9854, 0.2968, 0.99, 0.25, 0.9854, 0.2032, 0.9717, 0.1582, 0.9496, 0.1167, 0.9197, 0.08029, 0.8833, 0.05045, 0.8418, 0.02827, 0.7968, 0.01461, 0.75, 0.01, 0.7032, 0.01461, 0.6582, 0.02827, 0.6167, 0.05045, 0.5803, 0.08029, 0.5504, 0.1167, 0.5283, 0.1582, 0.5146, 0.2032, 0.51, 0.25, 0.5146, 0.2968, 0.5283, 0.3418, 0.5504, 0.3833, 0.5803, 0.4197, 0.6167, 0.4496, 0.6582, 0.4717, 0.7032, 0.4854])
me_cylinder_001.materials.append(mat_material_003)
me_cylinder_001.use_remesh_fix_poles = True
me_cylinder_001.use_remesh_preserve_attributes = False
me_cylinder_001.use_mirror_vertex_groups = False
me_cylinder_001.update()
me_cylinder_002 = bpy.data.meshes.new('Cylinder.002')
me_cylinder_002.from_pydata([(0.0, 1.0, -1.0), (0.0, 1.0, 1.0), (0.1951, 0.9808, -1.0), (0.1951, 0.9808, 1.0), (0.3827, 0.9239, -1.0), (0.3827, 0.9239, 1.0), (0.5556, 0.8315, -1.0), (0.5556, 0.8315, 1.0), (0.7071, 0.7071, -1.0), (0.7071, 0.7071, 1.0), (0.8315, 0.5556, -1.0), (0.8315, 0.5556, 1.0), (0.9239, 0.3827, -1.0), (0.9239, 0.3827, 1.0), (0.9808, 0.1951, -1.0), (0.9808, 0.1951, 1.0), (1.0, 7.55e-08, -1.0), (1.0, 7.55e-08, 1.0), (0.9808, -0.1951, -1.0), (0.9808, -0.1951, 1.0), (0.9239, -0.3827, -1.0), (0.9239, -0.3827, 1.0), (0.8315, -0.5556, -1.0), (0.8315, -0.5556, 1.0), (0.7071, -0.7071, -1.0), (0.7071, -0.7071, 1.0), (0.5556, -0.8315, -1.0), (0.5556, -0.8315, 1.0), (0.3827, -0.9239, -1.0), (0.3827, -0.9239, 1.0), (0.1951, -0.9808, -1.0), (0.1951, -0.9808, 1.0), (-3.258e-07, -1.0, -1.0), (-3.258e-07, -1.0, 1.0), (-0.1951, -0.9808, -1.0), (-0.1951, -0.9808, 1.0), (-0.3827, -0.9239, -1.0), (-0.3827, -0.9239, 1.0), (-0.5556, -0.8315, -1.0), (-0.5556, -0.8315, 1.0), (-0.7071, -0.7071, -1.0), (-0.7071, -0.7071, 1.0), (-0.8315, -0.5556, -1.0), (-0.8315, -0.5556, 1.0), (-0.9239, -0.3827, -1.0), (-0.9239, -0.3827, 1.0), (-0.9808, -0.1951, -1.0), (-0.9808, -0.1951, 1.0), (-1.0, 9.656e-07, -1.0), (-1.0, 9.656e-07, 1.0), (-0.9808, 0.1951, -1.0), (-0.9808, 0.1951, 1.0), (-0.9239, 0.3827, -1.0), (-0.9239, 0.3827, 1.0), (-0.8315, 0.5556, -1.0), (-0.8315, 0.5556, 1.0), (-0.7071, 0.7071, -1.0), (-0.7071, 0.7071, 1.0), (-0.5556, 0.8315, -1.0), (-0.5556, 0.8315, 1.0), (-0.3827, 0.9239, -1.0), (-0.3827, 0.9239, 1.0), (-0.1951, 0.9808, -1.0), (-0.1951, 0.9808, 1.0)], [], [(0, 1, 3, 2), (2, 3, 5, 4), (4, 5, 7, 6), (6, 7, 9, 8), (8, 9, 11, 10), (10, 11, 13, 12), (12, 13, 15, 14), (14, 15, 17, 16), (16, 17, 19, 18), (18, 19, 21, 20), (20, 21, 23, 22), (22, 23, 25, 24), (24, 25, 27, 26), (26, 27, 29, 28), (28, 29, 31, 30), (30, 31, 33, 32), (32, 33, 35, 34), (34, 35, 37, 36), (36, 37, 39, 38), (38, 39, 41, 40), (40, 41, 43, 42), (42, 43, 45, 44), (44, 45, 47, 46), (46, 47, 49, 48), (48, 49, 51, 50), (50, 51, 53, 52), (52, 53, 55, 54), (54, 55, 57, 56), (56, 57, 59, 58), (58, 59, 61, 60), (3, 1, 63, 61, 59, 57, 55, 53, 51, 49, 47, 45, 43, 41, 39, 37, 35, 33, 31, 29, 27, 25, 23, 21, 19, 17, 15, 13, 11, 9, 7, 5), (60, 61, 63, 62), (62, 63, 1, 0), (0, 2, 4, 6, 8, 10, 12, 14, 16, 18, 20, 22, 24, 26, 28, 30, 32, 34, 36, 38, 40, 42, 44, 46, 48, 50, 52, 54, 56, 58, 60, 62)])
_uv = me_cylinder_002.uv_layers.new(name='UVMap')
_uv.uv.foreach_set('vector', [1.0, 0.5, 1.0, 1.0, 0.9688, 1.0, 0.9688, 0.5, 0.9688, 0.5, 0.9688, 1.0, 0.9375, 1.0, 0.9375, 0.5, 0.9375, 0.5, 0.9375, 1.0, 0.9062, 1.0, 0.9062, 0.5, 0.9062, 0.5, 0.9062, 1.0, 0.875, 1.0, 0.875, 0.5, 0.875, 0.5, 0.875, 1.0, 0.8438, 1.0, 0.8438, 0.5, 0.8438, 0.5, 0.8438, 1.0, 0.8125, 1.0, 0.8125, 0.5, 0.8125, 0.5, 0.8125, 1.0, 0.7812, 1.0, 0.7812, 0.5, 0.7812, 0.5, 0.7812, 1.0, 0.75, 1.0, 0.75, 0.5, 0.75, 0.5, 0.75, 1.0, 0.7188, 1.0, 0.7188, 0.5, 0.7188, 0.5, 0.7188, 1.0, 0.6875, 1.0, 0.6875, 0.5, 0.6875, 0.5, 0.6875, 1.0, 0.6562, 1.0, 0.6562, 0.5, 0.6562, 0.5, 0.6562, 1.0, 0.625, 1.0, 0.625, 0.5, 0.625, 0.5, 0.625, 1.0, 0.5938, 1.0, 0.5938, 0.5, 0.5938, 0.5, 0.5938, 1.0, 0.5625, 1.0, 0.5625, 0.5, 0.5625, 0.5, 0.5625, 1.0, 0.5312, 1.0, 0.5312, 0.5, 0.5312, 0.5, 0.5312, 1.0, 0.5, 1.0, 0.5, 0.5, 0.5, 0.5, 0.5, 1.0, 0.4688, 1.0, 0.4688, 0.5, 0.4688, 0.5, 0.4688, 1.0, 0.4375, 1.0, 0.4375, 0.5, 0.4375, 0.5, 0.4375, 1.0, 0.4062, 1.0, 0.4062, 0.5, 0.4062, 0.5, 0.4062, 1.0, 0.375, 1.0, 0.375, 0.5, 0.375, 0.5, 0.375, 1.0, 0.3438, 1.0, 0.3438, 0.5, 0.3438, 0.5, 0.3438, 1.0, 0.3125, 1.0, 0.3125, 0.5, 0.3125, 0.5, 0.3125, 1.0, 0.2812, 1.0, 0.2812, 0.5, 0.2812, 0.5, 0.2812, 1.0, 0.25, 1.0, 0.25, 0.5, 0.25, 0.5, 0.25, 1.0, 0.2188, 1.0, 0.2188, 0.5, 0.2188, 0.5, 0.2188, 1.0, 0.1875, 1.0, 0.1875, 0.5, 0.1875, 0.5, 0.1875, 1.0, 0.1562, 1.0, 0.1562, 0.5, 0.1562, 0.5, 0.1562, 1.0, 0.125, 1.0, 0.125, 0.5, 0.125, 0.5, 0.125, 1.0, 0.09375, 1.0, 0.09375, 0.5, 0.09375, 0.5, 0.09375, 1.0, 0.0625, 1.0, 0.0625, 0.5, 0.2968, 0.4854, 0.25, 0.49, 0.2032, 0.4854, 0.1582, 0.4717, 0.1167, 0.4496, 0.08029, 0.4197, 0.05045, 0.3833, 0.02827, 0.3418, 0.01461, 0.2968, 0.01, 0.25, 0.01461, 0.2032, 0.02827, 0.1582, 0.05045, 0.1167, 0.08029, 0.08029, 0.1167, 0.05045, 0.1582, 0.02827, 0.2032, 0.01461, 0.25, 0.01, 0.2968, 0.01461, 0.3418, 0.02827, 0.3833, 0.05045, 0.4197, 0.08029, 0.4496, 0.1167, 0.4717, 0.1582, 0.4854, 0.2032, 0.49, 0.25, 0.4854, 0.2968, 0.4717, 0.3418, 0.4496, 0.3833, 0.4197, 0.4197, 0.3833, 0.4496, 0.3418, 0.4717, 0.0625, 0.5, 0.0625, 1.0, 0.03125, 1.0, 0.03125, 0.5, 0.03125, 0.5, 0.03125, 1.0, 0.0, 1.0, 0.0, 0.5, 0.75, 0.49, 0.7968, 0.4854, 0.8418, 0.4717, 0.8833, 0.4496, 0.9197, 0.4197, 0.9496, 0.3833, 0.9717, 0.3418, 0.9854, 0.2968, 0.99, 0.25, 0.9854, 0.2032, 0.9717, 0.1582, 0.9496, 0.1167, 0.9197, 0.08029, 0.8833, 0.05045, 0.8418, 0.02827, 0.7968, 0.01461, 0.75, 0.01, 0.7032, 0.01461, 0.6582, 0.02827, 0.6167, 0.05045, 0.5803, 0.08029, 0.5504, 0.1167, 0.5283, 0.1582, 0.5146, 0.2032, 0.51, 0.25, 0.5146, 0.2968, 0.5283, 0.3418, 0.5504, 0.3833, 0.5803, 0.4197, 0.6167, 0.4496, 0.6582, 0.4717, 0.7032, 0.4854])
me_cylinder_002.materials.append(mat_material_004)
me_cylinder_002.use_remesh_fix_poles = True
me_cylinder_002.use_remesh_preserve_attributes = False
me_cylinder_002.use_mirror_vertex_groups = False
me_cylinder_002.update()
me_cylinder_003 = bpy.data.meshes.new('Cylinder.003')
me_cylinder_003.from_pydata([(0.0, 1.0, -1.0), (0.0, 1.0, 1.0), (0.1951, 0.9808, -1.0), (0.1951, 0.9808, 1.0), (0.3827, 0.9239, -1.0), (0.3827, 0.9239, 1.0), (0.5556, 0.8315, -1.0), (0.5556, 0.8315, 1.0), (0.7071, 0.7071, -1.0), (0.7071, 0.7071, 1.0), (0.8315, 0.5556, -1.0), (0.8315, 0.5556, 1.0), (0.9239, 0.3827, -1.0), (0.9239, 0.3827, 1.0), (0.9808, 0.1951, -1.0), (0.9808, 0.1951, 1.0), (1.0, 7.55e-08, -1.0), (1.0, 7.55e-08, 1.0), (0.9808, -0.1951, -1.0), (0.9808, -0.1951, 1.0), (0.9239, -0.3827, -1.0), (0.9239, -0.3827, 1.0), (0.8315, -0.5556, -1.0), (0.8315, -0.5556, 1.0), (0.7071, -0.7071, -1.0), (0.7071, -0.7071, 1.0), (0.5556, -0.8315, -1.0), (0.5556, -0.8315, 1.0), (0.3827, -0.9239, -1.0), (0.3827, -0.9239, 1.0), (0.1951, -0.9808, -1.0), (0.1951, -0.9808, 1.0), (-3.258e-07, -1.0, -1.0), (-3.258e-07, -1.0, 1.0), (-0.1951, -0.9808, -1.0), (-0.1951, -0.9808, 1.0), (-0.3827, -0.9239, -1.0), (-0.3827, -0.9239, 1.0), (-0.5556, -0.8315, -1.0), (-0.5556, -0.8315, 1.0), (-0.7071, -0.7071, -1.0), (-0.7071, -0.7071, 1.0), (-0.8315, -0.5556, -1.0), (-0.8315, -0.5556, 1.0), (-0.9239, -0.3827, -1.0), (-0.9239, -0.3827, 1.0), (-0.9808, -0.1951, -1.0), (-0.9808, -0.1951, 1.0), (-1.0, 9.656e-07, -1.0), (-1.0, 9.656e-07, 1.0), (-0.9808, 0.1951, -1.0), (-0.9808, 0.1951, 1.0), (-0.9239, 0.3827, -1.0), (-0.9239, 0.3827, 1.0), (-0.8315, 0.5556, -1.0), (-0.8315, 0.5556, 1.0), (-0.7071, 0.7071, -1.0), (-0.7071, 0.7071, 1.0), (-0.5556, 0.8315, -1.0), (-0.5556, 0.8315, 1.0), (-0.3827, 0.9239, -1.0), (-0.3827, 0.9239, 1.0), (-0.1951, 0.9808, -1.0), (-0.1951, 0.9808, 1.0)], [], [(0, 1, 3, 2), (2, 3, 5, 4), (4, 5, 7, 6), (6, 7, 9, 8), (8, 9, 11, 10), (10, 11, 13, 12), (12, 13, 15, 14), (14, 15, 17, 16), (16, 17, 19, 18), (18, 19, 21, 20), (20, 21, 23, 22), (22, 23, 25, 24), (24, 25, 27, 26), (26, 27, 29, 28), (28, 29, 31, 30), (30, 31, 33, 32), (32, 33, 35, 34), (34, 35, 37, 36), (36, 37, 39, 38), (38, 39, 41, 40), (40, 41, 43, 42), (42, 43, 45, 44), (44, 45, 47, 46), (46, 47, 49, 48), (48, 49, 51, 50), (50, 51, 53, 52), (52, 53, 55, 54), (54, 55, 57, 56), (56, 57, 59, 58), (58, 59, 61, 60), (3, 1, 63, 61, 59, 57, 55, 53, 51, 49, 47, 45, 43, 41, 39, 37, 35, 33, 31, 29, 27, 25, 23, 21, 19, 17, 15, 13, 11, 9, 7, 5), (60, 61, 63, 62), (62, 63, 1, 0), (0, 2, 4, 6, 8, 10, 12, 14, 16, 18, 20, 22, 24, 26, 28, 30, 32, 34, 36, 38, 40, 42, 44, 46, 48, 50, 52, 54, 56, 58, 60, 62)])
_uv = me_cylinder_003.uv_layers.new(name='UVMap')
_uv.uv.foreach_set('vector', [1.0, 0.5, 1.0, 1.0, 0.9688, 1.0, 0.9688, 0.5, 0.9688, 0.5, 0.9688, 1.0, 0.9375, 1.0, 0.9375, 0.5, 0.9375, 0.5, 0.9375, 1.0, 0.9062, 1.0, 0.9062, 0.5, 0.9062, 0.5, 0.9062, 1.0, 0.875, 1.0, 0.875, 0.5, 0.875, 0.5, 0.875, 1.0, 0.8438, 1.0, 0.8438, 0.5, 0.8438, 0.5, 0.8438, 1.0, 0.8125, 1.0, 0.8125, 0.5, 0.8125, 0.5, 0.8125, 1.0, 0.7812, 1.0, 0.7812, 0.5, 0.7812, 0.5, 0.7812, 1.0, 0.75, 1.0, 0.75, 0.5, 0.75, 0.5, 0.75, 1.0, 0.7188, 1.0, 0.7188, 0.5, 0.7188, 0.5, 0.7188, 1.0, 0.6875, 1.0, 0.6875, 0.5, 0.6875, 0.5, 0.6875, 1.0, 0.6562, 1.0, 0.6562, 0.5, 0.6562, 0.5, 0.6562, 1.0, 0.625, 1.0, 0.625, 0.5, 0.625, 0.5, 0.625, 1.0, 0.5938, 1.0, 0.5938, 0.5, 0.5938, 0.5, 0.5938, 1.0, 0.5625, 1.0, 0.5625, 0.5, 0.5625, 0.5, 0.5625, 1.0, 0.5312, 1.0, 0.5312, 0.5, 0.5312, 0.5, 0.5312, 1.0, 0.5, 1.0, 0.5, 0.5, 0.5, 0.5, 0.5, 1.0, 0.4688, 1.0, 0.4688, 0.5, 0.4688, 0.5, 0.4688, 1.0, 0.4375, 1.0, 0.4375, 0.5, 0.4375, 0.5, 0.4375, 1.0, 0.4062, 1.0, 0.4062, 0.5, 0.4062, 0.5, 0.4062, 1.0, 0.375, 1.0, 0.375, 0.5, 0.375, 0.5, 0.375, 1.0, 0.3438, 1.0, 0.3438, 0.5, 0.3438, 0.5, 0.3438, 1.0, 0.3125, 1.0, 0.3125, 0.5, 0.3125, 0.5, 0.3125, 1.0, 0.2812, 1.0, 0.2812, 0.5, 0.2812, 0.5, 0.2812, 1.0, 0.25, 1.0, 0.25, 0.5, 0.25, 0.5, 0.25, 1.0, 0.2188, 1.0, 0.2188, 0.5, 0.2188, 0.5, 0.2188, 1.0, 0.1875, 1.0, 0.1875, 0.5, 0.1875, 0.5, 0.1875, 1.0, 0.1562, 1.0, 0.1562, 0.5, 0.1562, 0.5, 0.1562, 1.0, 0.125, 1.0, 0.125, 0.5, 0.125, 0.5, 0.125, 1.0, 0.09375, 1.0, 0.09375, 0.5, 0.09375, 0.5, 0.09375, 1.0, 0.0625, 1.0, 0.0625, 0.5, 0.2968, 0.4854, 0.25, 0.49, 0.2032, 0.4854, 0.1582, 0.4717, 0.1167, 0.4496, 0.08029, 0.4197, 0.05045, 0.3833, 0.02827, 0.3418, 0.01461, 0.2968, 0.01, 0.25, 0.01461, 0.2032, 0.02827, 0.1582, 0.05045, 0.1167, 0.08029, 0.08029, 0.1167, 0.05045, 0.1582, 0.02827, 0.2032, 0.01461, 0.25, 0.01, 0.2968, 0.01461, 0.3418, 0.02827, 0.3833, 0.05045, 0.4197, 0.08029, 0.4496, 0.1167, 0.4717, 0.1582, 0.4854, 0.2032, 0.49, 0.25, 0.4854, 0.2968, 0.4717, 0.3418, 0.4496, 0.3833, 0.4197, 0.4197, 0.3833, 0.4496, 0.3418, 0.4717, 0.0625, 0.5, 0.0625, 1.0, 0.03125, 1.0, 0.03125, 0.5, 0.03125, 0.5, 0.03125, 1.0, 0.0, 1.0, 0.0, 0.5, 0.75, 0.49, 0.7968, 0.4854, 0.8418, 0.4717, 0.8833, 0.4496, 0.9197, 0.4197, 0.9496, 0.3833, 0.9717, 0.3418, 0.9854, 0.2968, 0.99, 0.25, 0.9854, 0.2032, 0.9717, 0.1582, 0.9496, 0.1167, 0.9197, 0.08029, 0.8833, 0.05045, 0.8418, 0.02827, 0.7968, 0.01461, 0.75, 0.01, 0.7032, 0.01461, 0.6582, 0.02827, 0.6167, 0.05045, 0.5803, 0.08029, 0.5504, 0.1167, 0.5283, 0.1582, 0.5146, 0.2032, 0.51, 0.25, 0.5146, 0.2968, 0.5283, 0.3418, 0.5504, 0.3833, 0.5803, 0.4197, 0.6167, 0.4496, 0.6582, 0.4717, 0.7032, 0.4854])
me_cylinder_003.materials.append(mat_material_005)
me_cylinder_003.use_remesh_fix_poles = True
me_cylinder_003.use_remesh_preserve_attributes = False
me_cylinder_003.use_mirror_vertex_groups = False
me_cylinder_003.update()
me_plane_002 = bpy.data.meshes.new('Plane.002')
me_plane_002.from_pydata([(-1.0, -1.0, 0.0), (1.0, -1.0, 0.0), (-1.0, 1.0, 0.0), (1.0, 1.0, 0.0)], [], [(0, 1, 3, 2)])
_uv = me_plane_002.uv_layers.new(name='UVMap')
_uv.uv.foreach_set('vector', [0.0, 0.0, 1.0, 0.0, 1.0, 1.0, 0.0, 1.0])
me_plane_002.materials.append(mat_material_011)
me_plane_002.use_remesh_fix_poles = True
me_plane_002.use_remesh_preserve_attributes = False
me_plane_002.use_mirror_vertex_groups = False
me_plane_002.update()
me_plane_003 = bpy.data.meshes.new('Plane.003')
me_plane_003.from_pydata([(-1.0, -1.0, 0.0), (1.0, -1.0, 0.0), (-1.0, 1.0, 0.0), (1.0, 1.0, 0.0)], [], [(0, 1, 3, 2)])
_uv = me_plane_003.uv_layers.new(name='UVMap')
_uv.uv.foreach_set('vector', [0.0, 0.0, 1.0, 0.0, 1.0, 1.0, 0.0, 1.0])
me_plane_003.materials.append(mat_material_012)
me_plane_003.use_remesh_fix_poles = True
me_plane_003.use_remesh_preserve_attributes = False
me_plane_003.use_mirror_vertex_groups = False
me_plane_003.update()

# ---- objects
ob_houten_balk = bpy.data.objects.new('Houten balk', me_cube_001)
ob_houten_balk_001 = bpy.data.objects.new('Houten balk.001', me_cube_002)
ob_houten_balk_002 = bpy.data.objects.new('Houten balk.002', me_cube_003)
ob_houten_balk_004 = bpy.data.objects.new('Houten balk.004', me_cube_005)
ob_lcd_scherm = bpy.data.objects.new('LCD scherm', me_cube_006)
ob_houten_balk_003 = bpy.data.objects.new('Houten balk.003', me_cube_007)
ob_houten_balk_005 = bpy.data.objects.new('Houten balk.005', me_cube_008)
ob_cylinder = bpy.data.objects.new('Cylinder', me_cylinder_004)
ob_cylinder_001 = bpy.data.objects.new('Cylinder.001', me_cylinder_005)
ob_light = bpy.data.objects.new('Light', light_light)
ob_camera = bpy.data.objects.new('Camera', cam_camera)
ob_button_blauw = bpy.data.objects.new('button blauw', me_cylinder)
ob_button_rood = bpy.data.objects.new('button rood', me_cylinder_001)
ob_button_geel = bpy.data.objects.new('button geel', me_cylinder_002)
ob_button_groen = bpy.data.objects.new('button groen', me_cylinder_003)
ob_point = bpy.data.objects.new('Point', light_point)
ob_floor = bpy.data.objects.new('Floor', me_plane_002)
ob_wall = bpy.data.objects.new('Wall', me_plane_003)

# ---- transforms, parenting, visibility, modifiers, constraints
ob_houten_balk.location = (-3.33, -0.369, 2.107)
ob_houten_balk.scale = (0.03, 1.25, 0.195)
ob_houten_balk.lineart.crease_threshold = 0.0
ob_houten_balk_001.location = (-3.586, -0.3685, 2.108)
ob_houten_balk_001.scale = (0.03, 1.25, 0.195)
ob_houten_balk_001.lineart.crease_threshold = 0.0
ob_houten_balk_002.location = (-3.458, -0.3678, 2.271)
ob_houten_balk_002.rotation_euler = (-0.0, 1.571, 0.0)
ob_houten_balk_002.scale = (0.03, 1.25, 0.0975)
ob_houten_balk_002.lineart.crease_threshold = 0.0
ob_houten_balk_004.location = (-3.458, -0.3678, 1.944)
ob_houten_balk_004.rotation_euler = (-0.0, 1.571, 0.0)
ob_houten_balk_004.scale = (0.03, 1.25, 0.0975)
ob_houten_balk_004.lineart.crease_threshold = 0.0
ob_lcd_scherm.location = (-3.309, -0.3095, 2.22)
ob_lcd_scherm.scale = (0.01, 0.08, 0.04)
ob_lcd_scherm.lineart.crease_threshold = 0.0
ob_houten_balk_003.location = (-3.461, 0.898, 2.108)
ob_houten_balk_003.rotation_euler = (1.571, 3.134, 1.571)
ob_houten_balk_003.scale = (0.03, 0.195, 0.157)
ob_houten_balk_003.lineart.crease_threshold = 0.0
ob_houten_balk_005.location = (-3.461, -1.637, 2.108)
ob_houten_balk_005.rotation_euler = (1.571, 3.134, 1.571)
ob_houten_balk_005.scale = (0.03, 0.195, 0.157)
ob_houten_balk_005.lineart.crease_threshold = 0.0
ob_cylinder.location = (-3.455, 0.9114, 2.15)
ob_cylinder.rotation_euler = (-1.565, 1.851e-17, 7.73e-19)
ob_cylinder.scale = (0.0335, 0.0335, 0.044)
ob_cylinder.lineart.crease_threshold = 0.0
ob_cylinder_001.location = (-3.455, 0.9114, 2.028)
ob_cylinder_001.rotation_euler = (-1.565, 1.851e-17, 7.73e-19)
ob_cylinder_001.scale = (0.0335, 0.0335, 0.044)
ob_cylinder_001.lineart.crease_threshold = 0.0
ob_light.location = (4.076, -0.8405, 5.904)
ob_light.rotation_euler = (0.6503, 0.05522, 1.866)
ob_light.lock_rotations_4d = False
ob_light.empty_display_type = 'ARROWS'
ob_light.color = (0.0, 0.0, 0.0, 0.0)
ob_light.lineart.crease_threshold = 0.0
ob_camera.location = (4.678, 2.411, 5.362)
ob_camera.rotation_euler = (1.204, 0.04656, 1.865)
ob_camera.lock_rotations_4d = False
ob_camera.empty_display_type = 'ARROWS'
ob_camera.color = (0.0, 0.0, 0.0, 0.0)
ob_camera.display_type = 'WIRE'
ob_camera.lineart.crease_threshold = 0.0
ob_button_blauw.location = (-3.312, -1.365, 2.113)
ob_button_blauw.rotation_euler = (1.594, 1.465, 1.655)
ob_button_blauw.scale = (0.1, 0.1, 0.04)
ob_button_blauw.lineart.crease_threshold = 0.0
ob_button_rood.location = (-3.311, -0.715, 2.11)
ob_button_rood.rotation_euler = (1.594, 1.465, 1.655)
ob_button_rood.scale = (0.1, 0.1, 0.04)
ob_button_rood.lineart.crease_threshold = 0.0
ob_button_geel.location = (-3.304, 0.06183, 2.117)
ob_button_geel.rotation_euler = (1.594, 1.465, 1.655)
ob_button_geel.scale = (0.1, 0.1, 0.04)
ob_button_geel.lineart.crease_threshold = 0.0
ob_button_groen.location = (-3.301, 0.6874, 2.123)
ob_button_groen.rotation_euler = (1.594, 1.465, 1.655)
ob_button_groen.scale = (0.1, 0.1, 0.04)
ob_button_groen.lineart.crease_threshold = 0.0
ob_point.location = (-2.679, 4.208, 2.795)
ob_point.lineart.crease_threshold = 0.0
ob_floor.location = (-3.75, 0.0, 0.3535)
ob_floor.scale = (6.097, 6.097, 6.097)
ob_floor.lineart.crease_threshold = 0.0
ob_wall.location = (-3.587, 0.0, 0.3535)
ob_wall.rotation_euler = (1.575, -0.0, -1.574)
ob_wall.scale = (6.494, 6.494, 6.494)
ob_wall.lineart.crease_threshold = 0.0

# ---- collection membership
scene.collection.objects.link(ob_houten_balk)
scene.collection.objects.link(ob_houten_balk_001)
scene.collection.objects.link(ob_houten_balk_002)
scene.collection.objects.link(ob_houten_balk_004)
scene.collection.objects.link(ob_lcd_scherm)
scene.collection.objects.link(ob_houten_balk_003)
scene.collection.objects.link(ob_houten_balk_005)
scene.collection.objects.link(ob_cylinder)
scene.collection.objects.link(ob_cylinder_001)
col_collection.objects.link(ob_light)
col_collection.objects.link(ob_camera)
col_collection.objects.link(ob_button_blauw)
col_collection.objects.link(ob_button_rood)
col_collection.objects.link(ob_button_geel)
col_collection.objects.link(ob_button_groen)
col_collection.objects.link(ob_point)
col_collection.objects.link(ob_floor)
col_collection.objects.link(ob_wall)

# ---- scene / render settings (as saved in the file)
scene.camera = ob_camera
scene.frame_start = 1; scene.frame_end = 250; scene.frame_set(1)
scene.render.engine = 'BLENDER_EEVEE_NEXT'
scene.cycles.use_denoising = False
scene.cycles.samples = 128
scene.cycles.sampling_pattern = 'TABULATED_SOBOL'
scene.cycles.use_adaptive_sampling = False
scene.cycles.use_light_tree = False
scene.view_settings.view_transform = 'Filmic'
bpy.context.view_layer.update()
